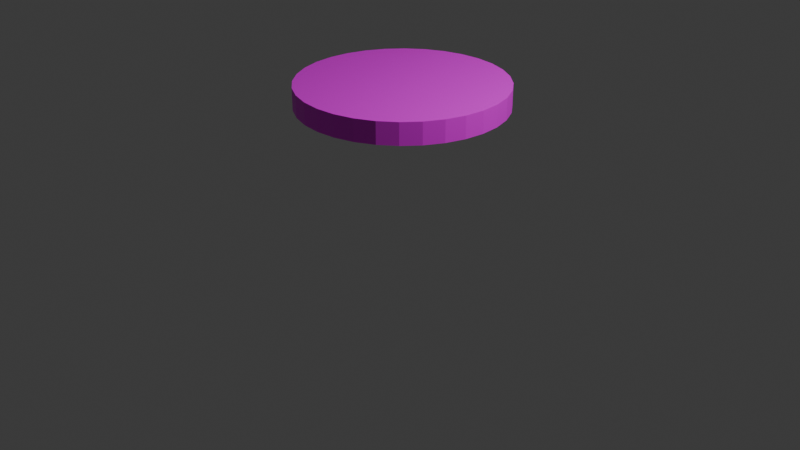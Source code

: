 # Source: Fichas_Poker.blend  (saved by Blender 4.1.23; exported with 4.5.12 LTS)
import bpy
from mathutils import Matrix  # noqa: F401  (used for matrix-valued properties, if any)

bpy.ops.wm.read_factory_settings(use_empty=True)
scene = bpy.context.scene
scene.name = 'Scene'

# ---- collections
col_collection = bpy.data.collections.new('Collection'); scene.collection.children.link(col_collection)

# ---- images (referenced by path relative to the original .blend; pixels are not part of the script)
import os
ASSET_DIR = os.environ.get("B2B_ASSET_DIR", "")  # directory of the original .blend (textures are referenced by path, not embedded)
HERE = os.path.dirname(os.path.abspath(__file__))  # packed textures are extracted next to this script under _unpacked/

def load_image(name, relpath, width, height, colorspace="sRGB"):
    """Load a texture the original file referenced (path relative to the .blend, or extracted next to this script)."""
    p = next((c for c in (os.path.join(HERE, relpath), os.path.join(ASSET_DIR, relpath)) if relpath and os.path.exists(c)), "")
    if p:
        img = bpy.data.images.load(p, check_existing=True)
        img.name = name
    else:  # same state as the original file: an image datablock whose file is absent (Cycles renders it pink)
        img = bpy.data.images.new(name, width, height)
        img.source = "FILE"
        img.filepath = "//" + (relpath or name)
    img.colorspace_settings.name = colorspace
    return img
img_png_transparent_texas_hold_em_casino_token_poker_playing_ca_002 = load_image('png-transparent-texas-hold-em-casino-token-poker-playing-ca.002', 'png-transparent-texas-hold-em-casino-token-poker-playing-card-dice-texas-hold-em-casino-token-poker.png', 1024, 1024, 'sRGB')

# ---- materials (node trees are filled in below, after node groups)
mat_material = bpy.data.materials.new('Material')
mat_material.alpha_threshold = 0.0
mat_material.roughness = 0.5
mat_material.line_color = (0.0, 0.0, 0.0, 1.0)
mat_material_003 = bpy.data.materials.new('Material.003')

# ---- material node trees
mat_material.use_nodes = True; mat_material.node_tree.nodes.clear()
_N = mat_material.node_tree.nodes; _L = mat_material.node_tree.links
n0 = _N.new('ShaderNodeOutputMaterial'); n0.name = 'Material Output'; n0.location = (300, 300)
n1 = _N.new('ShaderNodeBsdfPrincipled'); n1.name = 'Principled BSDF'; n1.location = (10, 300)
n1.inputs[3].default_value = 1.45
n2 = _N.new('ShaderNodeTexImage'); n2.name = 'Image Texture'; n2.location = (-317, 206)
n2.label = 'png-transparent-texas-hold-em-casino-token-poker-playing-card-d'
n2.hide = True
n2.image = img_png_transparent_texas_hold_em_casino_token_poker_playing_ca_002
_L.new(n1.outputs[0], n0.inputs[0])
_L.new(n2.outputs[0], n1.inputs[0])
n0.is_active_output = True
mat_material_003.use_nodes = True; mat_material_003.node_tree.nodes.clear()
_N = mat_material_003.node_tree.nodes; _L = mat_material_003.node_tree.links
n0 = _N.new('ShaderNodeBsdfPrincipled'); n0.name = 'Principled BSDF'; n0.location = (10, 300)
n0.inputs[0].default_value = (0.8003, 0.0, 0.01131, 1.0)
n1 = _N.new('ShaderNodeOutputMaterial'); n1.name = 'Material Output'; n1.location = (300, 300)
_L.new(n0.outputs[0], n1.inputs[0])
n1.is_active_output = True

# ---- world
world_world = bpy.data.worlds.new('World'); scene.world = world_world
world_world.use_nodes = True; world_world.node_tree.nodes.clear()
_N = world_world.node_tree.nodes; _L = world_world.node_tree.links
n0 = _N.new('ShaderNodeOutputWorld'); n0.name = 'World Output'; n0.location = (300, 300)
n1 = _N.new('ShaderNodeBackground'); n1.name = 'Background'; n1.location = (10, 300)
n1.inputs[0].default_value = (0.05088, 0.05088, 0.05088, 1.0)
_L.new(n1.outputs[0], n0.inputs[0])
n0.is_active_output = True
world_world.color = (0.05088, 0.05088, 0.05088)
world_world.use_sun_shadow = False
world_world.sun_shadow_jitter_overblur = 0.0

# ---- cameras
cam_camera = bpy.data.cameras.new('Camera')
cam_camera.clip_end = 100.0
cam_camera.ortho_scale = 7.314

# ---- lights
light_light = bpy.data.lights.new('Light', 'POINT')
light_light.transmission_factor = 0.0
light_light.energy = 1000.0
light_light.shadow_soft_size = 0.1
light_light.shadow_maximum_resolution = 0.006
light_light.use_absolute_resolution = True

# ---- meshes
me_cilindro = bpy.data.meshes.new('Cilindro')
me_cilindro.from_pydata([(-0.1951, 0.9808, 9.027), (-0.3827, 0.9239, 9.027), (-0.5556, 0.8315, 9.027), (-0.7071, 0.7071, 9.027), (-0.8315, 0.5556, 9.027), (-0.9239, 0.3827, 9.027), (-0.9808, 0.1951, 9.027), (-1.0, 0.0, 9.027), (-0.9808, -0.1951, 9.027), (-0.9239, -0.3827, 9.027), (-0.8315, -0.5556, 9.027), (-0.7071, -0.7071, 9.027), (-0.5556, -0.8315, 9.027), (-0.3827, -0.9239, 9.027), (-0.1951, -0.9808, 9.027), (3.979e-09, -1.0, 9.027), (0.1951, -0.9808, 9.027), (0.3827, -0.9239, 9.027), (0.5556, -0.8315, 9.027), (0.7071, -0.7071, 9.027), (0.8315, -0.5556, 9.027), (0.9239, -0.3827, 9.027), (0.9808, -0.1951, 9.027), (1.0, 0.0, 9.027), (0.9808, 0.1951, 9.027), (0.9239, 0.3827, 9.027), (0.8315, 0.5556, 9.027), (0.7071, 0.7071, 9.027), (0.5556, 0.8315, 9.027), (0.3827, 0.9239, 9.027), (3.979e-09, 1.0, 9.027), (0.1951, 0.9808, 9.027), (-5.53e-09, 1.0, 10.67), (-0.1951, 0.9808, 10.67), (-0.3827, 0.9239, 10.67), (-0.5556, 0.8315, 10.67), (-0.7071, 0.7071, 10.67), (-0.8315, 0.5556, 10.67), (-0.9239, 0.3827, 10.67), (-0.9808, 0.1951, 10.67), (-1.0, 0.0, 10.67), (-0.9808, -0.1951, 10.67), (-0.9239, -0.3827, 10.67), (-0.8315, -0.5556, 10.67), (-0.7071, -0.7071, 10.67), (-0.5556, -0.8315, 10.67), (-0.3827, -0.9239, 10.67), (-0.1951, -0.9808, 10.67), (-5.53e-09, -1.0, 10.67), (0.1951, -0.9808, 10.67), (0.3827, -0.9239, 10.67), (0.5556, -0.8315, 10.67), (0.7071, -0.7071, 10.67), (0.8315, -0.5556, 10.67), (0.9239, -0.3827, 10.67), (0.9808, -0.1951, 10.67), (1.0, 0.0, 10.67), (0.9808, 0.1951, 10.67), (0.9239, 0.3827, 10.67), (0.8315, 0.5556, 10.67), (0.7071, 0.7071, 10.67), (0.5556, 0.8315, 10.67), (0.3827, 0.9239, 10.67), (0.1951, 0.9808, 10.67)], [], [(31, 30, 0, 1, 2, 3, 4, 5, 6, 7, 8, 9, 10, 11, 12, 13, 14, 15, 16, 17, 18, 19, 20, 21, 22, 23, 24, 25, 26, 27, 28, 29), (63, 62, 61, 60, 59, 58, 57, 56, 55, 54, 53, 52, 51, 50, 49, 48, 47, 46, 45, 44, 43, 42, 41, 40, 39, 38, 37, 36, 35, 34, 33, 32), (22, 21, 54, 55), (9, 8, 41, 42), (23, 22, 55, 56), (10, 9, 42, 43), (24, 23, 56, 57), (11, 10, 43, 44), (25, 24, 57, 58), (12, 11, 44, 45), (26, 25, 58, 59), (13, 12, 45, 46), (0, 30, 32, 33), (27, 26, 59, 60), (14, 13, 46, 47), (1, 0, 33, 34), (28, 27, 60, 61), (15, 14, 47, 48), (2, 1, 34, 35), (29, 28, 61, 62), (16, 15, 48, 49), (3, 2, 35, 36), (31, 29, 62, 63), (17, 16, 49, 50), (4, 3, 36, 37), (30, 31, 63, 32), (18, 17, 50, 51), (5, 4, 37, 38), (19, 18, 51, 52), (6, 5, 38, 39), (20, 19, 52, 53), (7, 6, 39, 40), (21, 20, 53, 54), (8, 7, 40, 41)])
_uv = me_cilindro.uv_layers.new(name='MapaUV')
_uv.uv.foreach_set('vector', [0.5012, 0.9902, 0.4483, 0.9809, 0.3975, 0.9531, 0.3506, 0.9079, 0.3095, 0.8472, 0.2757, 0.7732, 0.2507, 0.6888, 0.2352, 0.5972, 0.2321, 0.5031, 0.2352, 0.4067, 0.2507, 0.3151, 0.2757, 0.2307, 0.3095, 0.1567, 0.3506, 0.09595, 0.3975, 0.05082, 0.4483, 0.02304, 0.5012, 0.01365, 0.5542, 0.02304, 0.605, 0.05082, 0.6519, 0.09595, 0.693, 0.1567, 0.7267, 0.2307, 0.7518, 0.3151, 0.7672, 0.4067, 0.7724, 0.5019, 0.7672, 0.5972, 0.7518, 0.6888, 0.7267, 0.7732, 0.693, 0.8472, 0.6519, 0.9079, 0.605, 0.9531, 0.5542, 0.9809, 0.5012, 0.9902, 0.5542, 0.9809, 0.605, 0.9531, 0.6519, 0.9079, 0.693, 0.8472, 0.7267, 0.7732, 0.7518, 0.6888, 0.7672, 0.5972, 0.7724, 0.5019, 0.7672, 0.4067, 0.7518, 0.3151, 0.7267, 0.2307, 0.693, 0.1567, 0.6519, 0.09595, 0.605, 0.05082, 0.5542, 0.02304, 0.5012, 0.01365, 0.4483, 0.02304, 0.3975, 0.05082, 0.3506, 0.09595, 0.3095, 0.1567, 0.2757, 0.2307, 0.2507, 0.3151, 0.2352, 0.4067, 0.2321, 0.5031, 0.2352, 0.5972, 0.2507, 0.6888, 0.2757, 0.7732, 0.3095, 0.8472, 0.3506, 0.9079, 0.3975, 0.9531, 0.4483, 0.9809, 0.7724, 0.5019, 0.7672, 0.4067, 0.7672, 0.4067, 0.7724, 0.5019, 0.2757, 0.2307, 0.2507, 0.3151, 0.2507, 0.3151, 0.2757, 0.2307, 0.7672, 0.5972, 0.7724, 0.5019, 0.7724, 0.5019, 0.7672, 0.5972, 0.3095, 0.1567, 0.2757, 0.2307, 0.2757, 0.2307, 0.3095, 0.1567, 0.7518, 0.6888, 0.7672, 0.5972, 0.7672, 0.5972, 0.7518, 0.6888, 0.3506, 0.09595, 0.3095, 0.1567, 0.3095, 0.1567, 0.3506, 0.09595, 0.7267, 0.7732, 0.7518, 0.6888, 0.7518, 0.6888, 0.7267, 0.7732, 0.3975, 0.05082, 0.3506, 0.09595, 0.3506, 0.09595, 0.3975, 0.05082, 0.693, 0.8472, 0.7267, 0.7732, 0.7267, 0.7732, 0.693, 0.8472, 0.4483, 0.02304, 0.3975, 0.05082, 0.3975, 0.05082, 0.4483, 0.02304, 0.3975, 0.9531, 0.4483, 0.9809, 0.4483, 0.9809, 0.3975, 0.9531, 0.6519, 0.9079, 0.693, 0.8472, 0.693, 0.8472, 0.6519, 0.9079, 0.5012, 0.01365, 0.4483, 0.02304, 0.4483, 0.02304, 0.5012, 0.01365, 0.3506, 0.9079, 0.3975, 0.9531, 0.3975, 0.9531, 0.3506, 0.9079, 0.605, 0.9531, 0.6519, 0.9079, 0.6519, 0.9079, 0.605, 0.9531, 0.5542, 0.02304, 0.5012, 0.01365, 0.5012, 0.01365, 0.5542, 0.02304, 0.3095, 0.8472, 0.3506, 0.9079, 0.3506, 0.9079, 0.3095, 0.8472, 0.5542, 0.9809, 0.605, 0.9531, 0.605, 0.9531, 0.5542, 0.9809, 0.605, 0.05082, 0.5542, 0.02304, 0.5542, 0.02304, 0.605, 0.05082, 0.2757, 0.7732, 0.3095, 0.8472, 0.3095, 0.8472, 0.2757, 0.7732, 0.5012, 0.9902, 0.5542, 0.9809, 0.5542, 0.9809, 0.5012, 0.9902, 0.6519, 0.09595, 0.605, 0.05082, 0.605, 0.05082, 0.6519, 0.09595, 0.2507, 0.6888, 0.2757, 0.7732, 0.2757, 0.7732, 0.2507, 0.6888, 0.4483, 0.9809, 0.5012, 0.9902, 0.5012, 0.9902, 0.4483, 0.9809, 0.693, 0.1567, 0.6519, 0.09595, 0.6519, 0.09595, 0.693, 0.1567, 0.2352, 0.5972, 0.2507, 0.6888, 0.2507, 0.6888, 0.2352, 0.5972, 0.7267, 0.2307, 0.693, 0.1567, 0.693, 0.1567, 0.7267, 0.2307, 0.2321, 0.5031, 0.2352, 0.5972, 0.2352, 0.5972, 0.2321, 0.5031, 0.7518, 0.3151, 0.7267, 0.2307, 0.7267, 0.2307, 0.7518, 0.3151, 0.2352, 0.4067, 0.2321, 0.5031, 0.2321, 0.5031, 0.2352, 0.4067, 0.7672, 0.4067, 0.7518, 0.3151, 0.7518, 0.3151, 0.7672, 0.4067, 0.2507, 0.3151, 0.2352, 0.4067, 0.2352, 0.4067, 0.2507, 0.3151])
me_cilindro.materials.append(mat_material)
me_cilindro.materials.append(mat_material_003)
me_cilindro.update()

# ---- objects
ob_light = bpy.data.objects.new('Light', light_light)
ob_camera = bpy.data.objects.new('Camera', cam_camera)
ob_cilindro = bpy.data.objects.new('Cilindro', me_cilindro)

# ---- transforms, parenting, visibility, modifiers, constraints
ob_light.location = (4.076, 1.005, 5.904)
ob_light.rotation_euler = (0.6503, 0.05522, 1.866)
ob_light.lock_rotations_4d = False
ob_light.empty_display_type = 'ARROWS'
ob_light.color = (0.0, 0.0, 0.0, 0.0)
ob_light.lineart.crease_threshold = 0.0
ob_camera.location = (7.359, -6.926, 4.958)
ob_camera.rotation_euler = (1.109, 0.0, 0.8149)
ob_camera.lock_rotations_4d = False
ob_camera.empty_display_type = 'ARROWS'
ob_camera.color = (0.0, 0.0, 0.0, 0.0)
ob_camera.display_type = 'WIRE'
ob_camera.lineart.crease_threshold = 0.0
ob_cilindro.location = (0.0153, 0.0297, -0.00698)
ob_cilindro.scale = (1.059, 1.059, 0.1366)

# ---- collection membership
col_collection.objects.link(ob_light)
col_collection.objects.link(ob_camera)
col_collection.objects.link(ob_cilindro)

# ---- scene / render settings (as saved in the file)
scene.camera = ob_camera
scene.frame_start = 1; scene.frame_end = 250; scene.frame_set(233)
scene.render.engine = 'BLENDER_EEVEE_NEXT'
scene.cycles.sampling_pattern = 'TABULATED_SOBOL'
scene.eevee.ray_tracing_options.trace_max_roughness = 0.0
bpy.context.view_layer.update()
